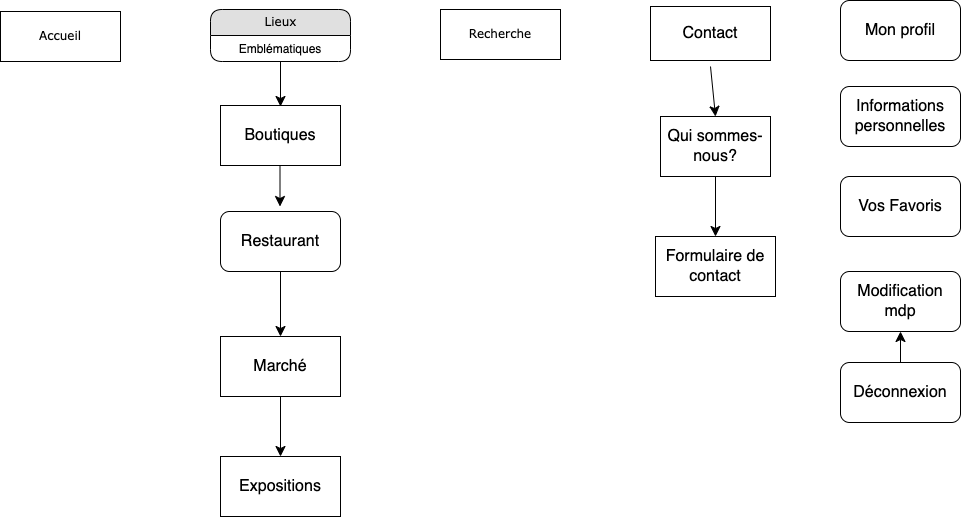

The diagram above was exported from draw.io. Its source (the exported page's mxGraphModel, read from the mxfile embedded in the PNG):
<mxGraphModel dx="1248" dy="1002" grid="1" gridSize="10" guides="1" tooltips="1" connect="1" arrows="1" fold="1" page="1" pageScale="1" pageWidth="1100" pageHeight="850" background="none" math="0" shadow="0">
  <root>
    <mxCell id="0" />
    <mxCell id="1" parent="0" />
    <mxCell id="17472293e6e8944d-29" value="Recherche" style="whiteSpace=wrap;html=1;rounded=0;shadow=0;comic=0;labelBackgroundColor=none;strokeWidth=1;fontFamily=Verdana;fontSize=12;align=center;" parent="1" vertex="1">
      <mxGeometry x="500" y="53" width="120" height="50" as="geometry" />
    </mxCell>
    <mxCell id="17472293e6e8944d-30" value="Accueil" style="whiteSpace=wrap;html=1;rounded=0;shadow=0;comic=0;labelBackgroundColor=none;strokeWidth=1;fontFamily=Verdana;fontSize=12;align=center;" parent="1" vertex="1">
      <mxGeometry x="60" y="55" width="120" height="50" as="geometry" />
    </mxCell>
    <mxCell id="1fdf3b25b50cf41e-29" style="edgeStyle=none;html=1;labelBackgroundColor=none;startFill=0;startSize=8;endFill=1;endSize=8;fontFamily=Verdana;fontSize=12;" parent="1" source="1fdf3b25b50cf41e-1" edge="1">
      <mxGeometry relative="1" as="geometry">
        <mxPoint x="340" y="150" as="targetPoint" />
      </mxGeometry>
    </mxCell>
    <mxCell id="1fdf3b25b50cf41e-1" value="Lieux" style="swimlane;html=1;fontStyle=0;childLayout=stackLayout;horizontal=1;startSize=26;fillColor=#e0e0e0;horizontalStack=0;resizeParent=1;resizeLast=0;collapsible=1;marginBottom=0;swimlaneFillColor=#ffffff;align=center;rounded=1;shadow=0;comic=0;labelBackgroundColor=none;strokeWidth=1;fontFamily=Verdana;fontSize=12" parent="1" vertex="1">
      <mxGeometry x="270" y="53" width="140" height="52" as="geometry">
        <mxRectangle x="430" y="54" width="60" height="30" as="alternateBounds" />
      </mxGeometry>
    </mxCell>
    <mxCell id="1fdf3b25b50cf41e-2" value="Emblématiques" style="text;html=1;strokeColor=none;fillColor=none;spacingLeft=4;spacingRight=4;whiteSpace=wrap;overflow=hidden;rotatable=0;points=[[0,0.5],[1,0.5]];portConstraint=eastwest;align=center;" parent="1fdf3b25b50cf41e-1" vertex="1">
      <mxGeometry y="26" width="140" height="22" as="geometry" />
    </mxCell>
    <mxCell id="z5xec-SnBTJINTFuHZ8v-1" value="Restaurant" style="rounded=1;whiteSpace=wrap;html=1;fontSize=16;" vertex="1" parent="1">
      <mxGeometry x="280" y="255" width="120" height="60" as="geometry" />
    </mxCell>
    <mxCell id="z5xec-SnBTJINTFuHZ8v-3" value="Contact" style="rounded=0;whiteSpace=wrap;html=1;fontSize=16;" vertex="1" parent="1">
      <mxGeometry x="710" y="50" width="120" height="54" as="geometry" />
    </mxCell>
    <mxCell id="z5xec-SnBTJINTFuHZ8v-7" value="Mon profil" style="rounded=1;whiteSpace=wrap;html=1;fontSize=16;" vertex="1" parent="1">
      <mxGeometry x="900" y="44" width="120" height="60" as="geometry" />
    </mxCell>
    <mxCell id="z5xec-SnBTJINTFuHZ8v-8" value="Boutiques" style="rounded=0;whiteSpace=wrap;html=1;fontSize=16;" vertex="1" parent="1">
      <mxGeometry x="280" y="149" width="120" height="60" as="geometry" />
    </mxCell>
    <mxCell id="z5xec-SnBTJINTFuHZ8v-9" value="" style="endArrow=classic;html=1;rounded=0;fontSize=12;startSize=8;endSize=8;curved=1;" edge="1" parent="1">
      <mxGeometry width="50" height="50" relative="1" as="geometry">
        <mxPoint x="339.5" y="210" as="sourcePoint" />
        <mxPoint x="339.5" y="250" as="targetPoint" />
      </mxGeometry>
    </mxCell>
    <mxCell id="z5xec-SnBTJINTFuHZ8v-11" value="Marché" style="rounded=0;whiteSpace=wrap;html=1;fontSize=16;" vertex="1" parent="1">
      <mxGeometry x="280" y="380" width="120" height="60" as="geometry" />
    </mxCell>
    <mxCell id="z5xec-SnBTJINTFuHZ8v-13" value="" style="endArrow=classic;html=1;rounded=0;fontSize=12;startSize=8;endSize=8;curved=1;exitX=0.5;exitY=1;exitDx=0;exitDy=0;" edge="1" parent="1" source="z5xec-SnBTJINTFuHZ8v-1" target="z5xec-SnBTJINTFuHZ8v-11">
      <mxGeometry width="50" height="50" relative="1" as="geometry">
        <mxPoint x="370" y="230" as="sourcePoint" />
        <mxPoint x="420" y="180" as="targetPoint" />
      </mxGeometry>
    </mxCell>
    <mxCell id="z5xec-SnBTJINTFuHZ8v-14" value="Expositions" style="rounded=0;whiteSpace=wrap;html=1;fontSize=16;" vertex="1" parent="1">
      <mxGeometry x="280" y="500" width="120" height="60" as="geometry" />
    </mxCell>
    <mxCell id="z5xec-SnBTJINTFuHZ8v-15" value="Qui sommes-nous?" style="rounded=0;whiteSpace=wrap;html=1;fontSize=16;" vertex="1" parent="1">
      <mxGeometry x="720" y="160" width="110" height="60" as="geometry" />
    </mxCell>
    <mxCell id="z5xec-SnBTJINTFuHZ8v-16" value="" style="endArrow=classic;html=1;rounded=0;fontSize=12;startSize=8;endSize=8;curved=1;entryX=0.5;entryY=0;entryDx=0;entryDy=0;" edge="1" parent="1" target="z5xec-SnBTJINTFuHZ8v-15">
      <mxGeometry width="50" height="50" relative="1" as="geometry">
        <mxPoint x="770" y="110" as="sourcePoint" />
        <mxPoint x="810" y="250" as="targetPoint" />
      </mxGeometry>
    </mxCell>
    <mxCell id="z5xec-SnBTJINTFuHZ8v-17" value="Formulaire de contact" style="rounded=0;whiteSpace=wrap;html=1;fontSize=16;" vertex="1" parent="1">
      <mxGeometry x="715" y="280" width="120" height="60" as="geometry" />
    </mxCell>
    <mxCell id="z5xec-SnBTJINTFuHZ8v-18" value="Informations personnelles" style="rounded=1;whiteSpace=wrap;html=1;fontSize=16;" vertex="1" parent="1">
      <mxGeometry x="900" y="130" width="120" height="60" as="geometry" />
    </mxCell>
    <mxCell id="z5xec-SnBTJINTFuHZ8v-19" value="Vos Favoris" style="rounded=1;whiteSpace=wrap;html=1;fontSize=16;" vertex="1" parent="1">
      <mxGeometry x="900" y="220" width="120" height="60" as="geometry" />
    </mxCell>
    <mxCell id="z5xec-SnBTJINTFuHZ8v-20" value="Modification mdp" style="rounded=1;whiteSpace=wrap;html=1;fontSize=16;" vertex="1" parent="1">
      <mxGeometry x="900" y="315" width="120" height="60" as="geometry" />
    </mxCell>
    <mxCell id="z5xec-SnBTJINTFuHZ8v-22" value="" style="edgeStyle=none;curved=1;rounded=0;orthogonalLoop=1;jettySize=auto;html=1;fontSize=12;startSize=8;endSize=8;" edge="1" parent="1" source="z5xec-SnBTJINTFuHZ8v-21" target="z5xec-SnBTJINTFuHZ8v-20">
      <mxGeometry relative="1" as="geometry" />
    </mxCell>
    <mxCell id="z5xec-SnBTJINTFuHZ8v-21" value="Déconnexion" style="rounded=1;whiteSpace=wrap;html=1;fontSize=16;" vertex="1" parent="1">
      <mxGeometry x="900" y="406" width="120" height="60" as="geometry" />
    </mxCell>
    <mxCell id="z5xec-SnBTJINTFuHZ8v-23" value="" style="endArrow=classic;html=1;rounded=0;fontSize=12;startSize=8;endSize=8;curved=1;entryX=0.5;entryY=0;entryDx=0;entryDy=0;exitX=0.5;exitY=1;exitDx=0;exitDy=0;" edge="1" parent="1" source="z5xec-SnBTJINTFuHZ8v-11" target="z5xec-SnBTJINTFuHZ8v-14">
      <mxGeometry width="50" height="50" relative="1" as="geometry">
        <mxPoint x="460" y="300" as="sourcePoint" />
        <mxPoint x="510" y="250" as="targetPoint" />
      </mxGeometry>
    </mxCell>
    <mxCell id="z5xec-SnBTJINTFuHZ8v-24" value="" style="endArrow=classic;html=1;rounded=0;fontSize=12;startSize=8;endSize=8;curved=1;entryX=0.5;entryY=0;entryDx=0;entryDy=0;exitX=0.5;exitY=1;exitDx=0;exitDy=0;" edge="1" parent="1" source="z5xec-SnBTJINTFuHZ8v-15" target="z5xec-SnBTJINTFuHZ8v-17">
      <mxGeometry width="50" height="50" relative="1" as="geometry">
        <mxPoint x="460" y="300" as="sourcePoint" />
        <mxPoint x="510" y="250" as="targetPoint" />
      </mxGeometry>
    </mxCell>
  </root>
</mxGraphModel>